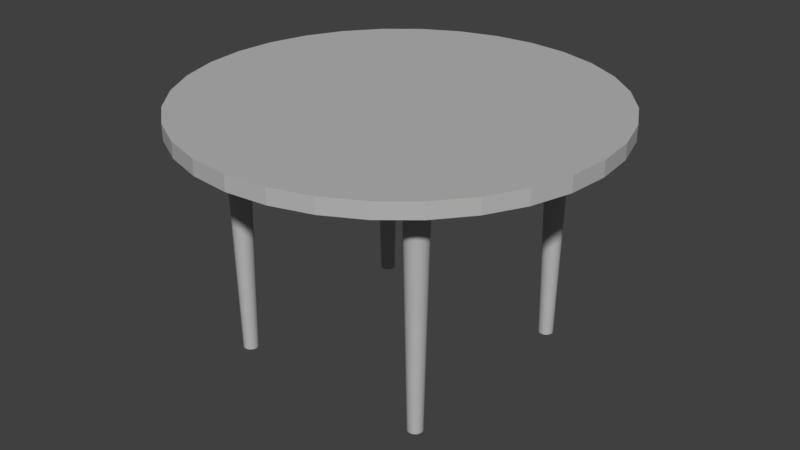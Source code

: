 # Source: KleinerTisch.blend  (saved by Blender 2.78.0; exported with 4.5.12 LTS)
import bpy
from mathutils import Matrix  # noqa: F401  (used for matrix-valued properties, if any)

bpy.ops.wm.read_factory_settings(use_empty=True)
scene = bpy.context.scene
scene.name = 'Scene'

# ---- collections
col_collection_1 = bpy.data.collections.new('Collection 1'); scene.collection.children.link(col_collection_1)

# ---- materials (node trees are filled in below, after node groups)
mat_weiss = bpy.data.materials.new('Weiss')
mat_weiss.alpha_threshold = 0.0
mat_weiss.use_transparent_shadow = False
mat_weiss.diffuse_color = (0.477, 0.477, 0.477, 1.0)
mat_weiss.roughness = 0.5

# ---- material node trees

# ---- world
world_world = bpy.data.worlds.new('World'); scene.world = world_world
world_world.color = (0.05088, 0.05088, 0.05088)
world_world.use_sun_shadow = False
world_world.sun_shadow_jitter_overblur = 0.0
world_world.cycles.sampling_method = 'MANUAL'

# ---- meshes
me_cylinder_001 = bpy.data.meshes.new('Cylinder.001')
me_cylinder_001.from_pydata([(4.539e-08, 0.6177, -1.0), (0.0, 1.0, 1.0), (0.1205, 0.6059, -1.0), (0.1951, 0.9808, 1.0), (0.2364, 0.5707, -1.0), (0.3827, 0.9239, 1.0), (0.3432, 0.5136, -1.0), (0.5556, 0.8315, 1.0), (0.4368, 0.4368, -1.0), (0.7071, 0.7071, 1.0), (0.5136, 0.3432, -1.0), (0.8315, 0.5556, 1.0), (0.5707, 0.2364, -1.0), (0.9239, 0.3827, 1.0), (0.6059, 0.1205, -1.0), (0.9808, 0.1951, 1.0), (0.6177, 1.556e-07, -1.0), (1.0, 7.55e-08, 1.0), (0.6059, -0.1205, -1.0), (0.9808, -0.1951, 1.0), (0.5707, -0.2364, -1.0), (0.9239, -0.3827, 1.0), (0.5136, -0.3432, -1.0), (0.8315, -0.5556, 1.0), (0.4368, -0.4368, -1.0), (0.7071, -0.7071, 1.0), (0.3432, -0.5136, -1.0), (0.5556, -0.8315, 1.0), (0.2364, -0.5707, -1.0), (0.3827, -0.9239, 1.0), (0.1205, -0.6059, -1.0), (0.1951, -0.9808, 1.0), (-1.559e-07, -0.6177, -1.0), (-3.258e-07, -1.0, 1.0), (-0.1205, -0.6059, -1.0), (-0.1951, -0.9808, 1.0), (-0.2364, -0.5707, -1.0), (-0.3827, -0.9239, 1.0), (-0.3432, -0.5136, -1.0), (-0.5556, -0.8315, 1.0), (-0.4368, -0.4368, -1.0), (-0.7071, -0.7071, 1.0), (-0.5136, -0.3432, -1.0), (-0.8315, -0.5556, 1.0), (-0.5707, -0.2364, -1.0), (-0.9239, -0.3827, 1.0), (-0.6059, -0.1205, -1.0), (-0.9808, -0.1951, 1.0), (-0.6177, 7.054e-07, -1.0), (-1.0, 9.656e-07, 1.0), (-0.6059, 0.1205, -1.0), (-0.9808, 0.1951, 1.0), (-0.5707, 0.2364, -1.0), (-0.9239, 0.3827, 1.0), (-0.5136, 0.3432, -1.0), (-0.8315, 0.5556, 1.0), (-0.4368, 0.4368, -1.0), (-0.7071, 0.7071, 1.0), (-0.3432, 0.5136, -1.0), (-0.5556, 0.8315, 1.0), (-0.2364, 0.5707, -1.0), (-0.3827, 0.9239, 1.0), (-0.1205, 0.6059, -1.0), (-0.1951, 0.9808, 1.0)], [], [(0, 1, 3, 2), (2, 3, 5, 4), (4, 5, 7, 6), (6, 7, 9, 8), (8, 9, 11, 10), (10, 11, 13, 12), (12, 13, 15, 14), (14, 15, 17, 16), (16, 17, 19, 18), (18, 19, 21, 20), (20, 21, 23, 22), (22, 23, 25, 24), (24, 25, 27, 26), (26, 27, 29, 28), (28, 29, 31, 30), (30, 31, 33, 32), (32, 33, 35, 34), (34, 35, 37, 36), (36, 37, 39, 38), (38, 39, 41, 40), (40, 41, 43, 42), (42, 43, 45, 44), (44, 45, 47, 46), (46, 47, 49, 48), (48, 49, 51, 50), (50, 51, 53, 52), (52, 53, 55, 54), (54, 55, 57, 56), (56, 57, 59, 58), (58, 59, 61, 60), (3, 1, 63, 61, 59, 57, 55, 53, 51, 49, 47, 45, 43, 41, 39, 37, 35, 33, 31, 29, 27, 25, 23, 21, 19, 17, 15, 13, 11, 9, 7, 5), (60, 61, 63, 62), (62, 63, 1, 0), (0, 2, 4, 6, 8, 10, 12, 14, 16, 18, 20, 22, 24, 26, 28, 30, 32, 34, 36, 38, 40, 42, 44, 46, 48, 50, 52, 54, 56, 58, 60, 62)])
me_cylinder_001.materials.append(mat_weiss)
me_cylinder_001.use_remesh_preserve_volume = False
me_cylinder_001.use_remesh_preserve_attributes = False
me_cylinder_001.use_mirror_vertex_groups = False
me_cylinder_001.update()
me_cylinder = bpy.data.meshes.new('Cylinder')
me_cylinder.from_pydata([(0.0, 1.0, -1.0), (0.0, 1.0, 1.0), (0.1951, 0.9808, -1.0), (0.1951, 0.9808, 1.0), (0.3827, 0.9239, -1.0), (0.3827, 0.9239, 1.0), (0.5556, 0.8315, -1.0), (0.5556, 0.8315, 1.0), (0.7071, 0.7071, -1.0), (0.7071, 0.7071, 1.0), (0.8315, 0.5556, -1.0), (0.8315, 0.5556, 1.0), (0.9239, 0.3827, -1.0), (0.9239, 0.3827, 1.0), (0.9808, 0.1951, -1.0), (0.9808, 0.1951, 1.0), (1.0, 7.55e-08, -1.0), (1.0, 7.55e-08, 1.0), (0.9808, -0.1951, -1.0), (0.9808, -0.1951, 1.0), (0.9239, -0.3827, -1.0), (0.9239, -0.3827, 1.0), (0.8315, -0.5556, -1.0), (0.8315, -0.5556, 1.0), (0.7071, -0.7071, -1.0), (0.7071, -0.7071, 1.0), (0.5556, -0.8315, -1.0), (0.5556, -0.8315, 1.0), (0.3827, -0.9239, -1.0), (0.3827, -0.9239, 1.0), (0.1951, -0.9808, -1.0), (0.1951, -0.9808, 1.0), (-3.258e-07, -1.0, -1.0), (-3.258e-07, -1.0, 1.0), (-0.1951, -0.9808, -1.0), (-0.1951, -0.9808, 1.0), (-0.3827, -0.9239, -1.0), (-0.3827, -0.9239, 1.0), (-0.5556, -0.8315, -1.0), (-0.5556, -0.8315, 1.0), (-0.7071, -0.7071, -1.0), (-0.7071, -0.7071, 1.0), (-0.8315, -0.5556, -1.0), (-0.8315, -0.5556, 1.0), (-0.9239, -0.3827, -1.0), (-0.9239, -0.3827, 1.0), (-0.9808, -0.1951, -1.0), (-0.9808, -0.1951, 1.0), (-1.0, 9.656e-07, -1.0), (-1.0, 9.656e-07, 1.0), (-0.9808, 0.1951, -1.0), (-0.9808, 0.1951, 1.0), (-0.9239, 0.3827, -1.0), (-0.9239, 0.3827, 1.0), (-0.8315, 0.5556, -1.0), (-0.8315, 0.5556, 1.0), (-0.7071, 0.7071, -1.0), (-0.7071, 0.7071, 1.0), (-0.5556, 0.8315, -1.0), (-0.5556, 0.8315, 1.0), (-0.3827, 0.9239, -1.0), (-0.3827, 0.9239, 1.0), (-0.1951, 0.9808, -1.0), (-0.1951, 0.9808, 1.0)], [], [(0, 1, 3, 2), (2, 3, 5, 4), (4, 5, 7, 6), (6, 7, 9, 8), (8, 9, 11, 10), (10, 11, 13, 12), (12, 13, 15, 14), (14, 15, 17, 16), (16, 17, 19, 18), (18, 19, 21, 20), (20, 21, 23, 22), (22, 23, 25, 24), (24, 25, 27, 26), (26, 27, 29, 28), (28, 29, 31, 30), (30, 31, 33, 32), (32, 33, 35, 34), (34, 35, 37, 36), (36, 37, 39, 38), (38, 39, 41, 40), (40, 41, 43, 42), (42, 43, 45, 44), (44, 45, 47, 46), (46, 47, 49, 48), (48, 49, 51, 50), (50, 51, 53, 52), (52, 53, 55, 54), (54, 55, 57, 56), (56, 57, 59, 58), (58, 59, 61, 60), (3, 1, 63, 61, 59, 57, 55, 53, 51, 49, 47, 45, 43, 41, 39, 37, 35, 33, 31, 29, 27, 25, 23, 21, 19, 17, 15, 13, 11, 9, 7, 5), (60, 61, 63, 62), (62, 63, 1, 0), (0, 2, 4, 6, 8, 10, 12, 14, 16, 18, 20, 22, 24, 26, 28, 30, 32, 34, 36, 38, 40, 42, 44, 46, 48, 50, 52, 54, 56, 58, 60, 62)])
me_cylinder.materials.append(mat_weiss)
me_cylinder.use_remesh_preserve_volume = False
me_cylinder.use_remesh_preserve_attributes = False
me_cylinder.use_mirror_vertex_groups = False
me_cylinder.update()
me_cylinder_005 = bpy.data.meshes.new('Cylinder.005')
me_cylinder_005.from_pydata([(4.539e-08, 0.6177, -1.0), (0.0, 1.0, 1.0), (0.1205, 0.6059, -1.0), (0.1951, 0.9808, 1.0), (0.2364, 0.5707, -1.0), (0.3827, 0.9239, 1.0), (0.3432, 0.5136, -1.0), (0.5556, 0.8315, 1.0), (0.4368, 0.4368, -1.0), (0.7071, 0.7071, 1.0), (0.5136, 0.3432, -1.0), (0.8315, 0.5556, 1.0), (0.5707, 0.2364, -1.0), (0.9239, 0.3827, 1.0), (0.6059, 0.1205, -1.0), (0.9808, 0.1951, 1.0), (0.6177, 1.556e-07, -1.0), (1.0, 7.55e-08, 1.0), (0.6059, -0.1205, -1.0), (0.9808, -0.1951, 1.0), (0.5707, -0.2364, -1.0), (0.9239, -0.3827, 1.0), (0.5136, -0.3432, -1.0), (0.8315, -0.5556, 1.0), (0.4368, -0.4368, -1.0), (0.7071, -0.7071, 1.0), (0.3432, -0.5136, -1.0), (0.5556, -0.8315, 1.0), (0.2364, -0.5707, -1.0), (0.3827, -0.9239, 1.0), (0.1205, -0.6059, -1.0), (0.1951, -0.9808, 1.0), (-1.559e-07, -0.6177, -1.0), (-3.258e-07, -1.0, 1.0), (-0.1205, -0.6059, -1.0), (-0.1951, -0.9808, 1.0), (-0.2364, -0.5707, -1.0), (-0.3827, -0.9239, 1.0), (-0.3432, -0.5136, -1.0), (-0.5556, -0.8315, 1.0), (-0.4368, -0.4368, -1.0), (-0.7071, -0.7071, 1.0), (-0.5136, -0.3432, -1.0), (-0.8315, -0.5556, 1.0), (-0.5707, -0.2364, -1.0), (-0.9239, -0.3827, 1.0), (-0.6059, -0.1205, -1.0), (-0.9808, -0.1951, 1.0), (-0.6177, 7.054e-07, -1.0), (-1.0, 9.656e-07, 1.0), (-0.6059, 0.1205, -1.0), (-0.9808, 0.1951, 1.0), (-0.5707, 0.2364, -1.0), (-0.9239, 0.3827, 1.0), (-0.5136, 0.3432, -1.0), (-0.8315, 0.5556, 1.0), (-0.4368, 0.4368, -1.0), (-0.7071, 0.7071, 1.0), (-0.3432, 0.5136, -1.0), (-0.5556, 0.8315, 1.0), (-0.2364, 0.5707, -1.0), (-0.3827, 0.9239, 1.0), (-0.1205, 0.6059, -1.0), (-0.1951, 0.9808, 1.0)], [], [(0, 1, 3, 2), (2, 3, 5, 4), (4, 5, 7, 6), (6, 7, 9, 8), (8, 9, 11, 10), (10, 11, 13, 12), (12, 13, 15, 14), (14, 15, 17, 16), (16, 17, 19, 18), (18, 19, 21, 20), (20, 21, 23, 22), (22, 23, 25, 24), (24, 25, 27, 26), (26, 27, 29, 28), (28, 29, 31, 30), (30, 31, 33, 32), (32, 33, 35, 34), (34, 35, 37, 36), (36, 37, 39, 38), (38, 39, 41, 40), (40, 41, 43, 42), (42, 43, 45, 44), (44, 45, 47, 46), (46, 47, 49, 48), (48, 49, 51, 50), (50, 51, 53, 52), (52, 53, 55, 54), (54, 55, 57, 56), (56, 57, 59, 58), (58, 59, 61, 60), (3, 1, 63, 61, 59, 57, 55, 53, 51, 49, 47, 45, 43, 41, 39, 37, 35, 33, 31, 29, 27, 25, 23, 21, 19, 17, 15, 13, 11, 9, 7, 5), (60, 61, 63, 62), (62, 63, 1, 0), (0, 2, 4, 6, 8, 10, 12, 14, 16, 18, 20, 22, 24, 26, 28, 30, 32, 34, 36, 38, 40, 42, 44, 46, 48, 50, 52, 54, 56, 58, 60, 62)])
me_cylinder_005.materials.append(mat_weiss)
me_cylinder_005.use_remesh_preserve_volume = False
me_cylinder_005.use_remesh_preserve_attributes = False
me_cylinder_005.use_mirror_vertex_groups = False
me_cylinder_005.update()
me_cylinder_006 = bpy.data.meshes.new('Cylinder.006')
me_cylinder_006.from_pydata([(4.539e-08, 0.6177, -1.0), (0.0, 1.0, 1.0), (0.1205, 0.6059, -1.0), (0.1951, 0.9808, 1.0), (0.2364, 0.5707, -1.0), (0.3827, 0.9239, 1.0), (0.3432, 0.5136, -1.0), (0.5556, 0.8315, 1.0), (0.4368, 0.4368, -1.0), (0.7071, 0.7071, 1.0), (0.5136, 0.3432, -1.0), (0.8315, 0.5556, 1.0), (0.5707, 0.2364, -1.0), (0.9239, 0.3827, 1.0), (0.6059, 0.1205, -1.0), (0.9808, 0.1951, 1.0), (0.6177, 1.556e-07, -1.0), (1.0, 7.55e-08, 1.0), (0.6059, -0.1205, -1.0), (0.9808, -0.1951, 1.0), (0.5707, -0.2364, -1.0), (0.9239, -0.3827, 1.0), (0.5136, -0.3432, -1.0), (0.8315, -0.5556, 1.0), (0.4368, -0.4368, -1.0), (0.7071, -0.7071, 1.0), (0.3432, -0.5136, -1.0), (0.5556, -0.8315, 1.0), (0.2364, -0.5707, -1.0), (0.3827, -0.9239, 1.0), (0.1205, -0.6059, -1.0), (0.1951, -0.9808, 1.0), (-1.559e-07, -0.6177, -1.0), (-3.258e-07, -1.0, 1.0), (-0.1205, -0.6059, -1.0), (-0.1951, -0.9808, 1.0), (-0.2364, -0.5707, -1.0), (-0.3827, -0.9239, 1.0), (-0.3432, -0.5136, -1.0), (-0.5556, -0.8315, 1.0), (-0.4368, -0.4368, -1.0), (-0.7071, -0.7071, 1.0), (-0.5136, -0.3432, -1.0), (-0.8315, -0.5556, 1.0), (-0.5707, -0.2364, -1.0), (-0.9239, -0.3827, 1.0), (-0.6059, -0.1205, -1.0), (-0.9808, -0.1951, 1.0), (-0.6177, 7.054e-07, -1.0), (-1.0, 9.656e-07, 1.0), (-0.6059, 0.1205, -1.0), (-0.9808, 0.1951, 1.0), (-0.5707, 0.2364, -1.0), (-0.9239, 0.3827, 1.0), (-0.5136, 0.3432, -1.0), (-0.8315, 0.5556, 1.0), (-0.4368, 0.4368, -1.0), (-0.7071, 0.7071, 1.0), (-0.3432, 0.5136, -1.0), (-0.5556, 0.8315, 1.0), (-0.2364, 0.5707, -1.0), (-0.3827, 0.9239, 1.0), (-0.1205, 0.6059, -1.0), (-0.1951, 0.9808, 1.0)], [], [(0, 1, 3, 2), (2, 3, 5, 4), (4, 5, 7, 6), (6, 7, 9, 8), (8, 9, 11, 10), (10, 11, 13, 12), (12, 13, 15, 14), (14, 15, 17, 16), (16, 17, 19, 18), (18, 19, 21, 20), (20, 21, 23, 22), (22, 23, 25, 24), (24, 25, 27, 26), (26, 27, 29, 28), (28, 29, 31, 30), (30, 31, 33, 32), (32, 33, 35, 34), (34, 35, 37, 36), (36, 37, 39, 38), (38, 39, 41, 40), (40, 41, 43, 42), (42, 43, 45, 44), (44, 45, 47, 46), (46, 47, 49, 48), (48, 49, 51, 50), (50, 51, 53, 52), (52, 53, 55, 54), (54, 55, 57, 56), (56, 57, 59, 58), (58, 59, 61, 60), (3, 1, 63, 61, 59, 57, 55, 53, 51, 49, 47, 45, 43, 41, 39, 37, 35, 33, 31, 29, 27, 25, 23, 21, 19, 17, 15, 13, 11, 9, 7, 5), (60, 61, 63, 62), (62, 63, 1, 0), (0, 2, 4, 6, 8, 10, 12, 14, 16, 18, 20, 22, 24, 26, 28, 30, 32, 34, 36, 38, 40, 42, 44, 46, 48, 50, 52, 54, 56, 58, 60, 62)])
me_cylinder_006.materials.append(mat_weiss)
me_cylinder_006.use_remesh_preserve_volume = False
me_cylinder_006.use_remesh_preserve_attributes = False
me_cylinder_006.use_mirror_vertex_groups = False
me_cylinder_006.update()
me_cylinder_007 = bpy.data.meshes.new('Cylinder.007')
me_cylinder_007.from_pydata([(4.539e-08, 0.6177, -1.0), (0.0, 1.0, 1.0), (0.1205, 0.6059, -1.0), (0.1951, 0.9808, 1.0), (0.2364, 0.5707, -1.0), (0.3827, 0.9239, 1.0), (0.3432, 0.5136, -1.0), (0.5556, 0.8315, 1.0), (0.4368, 0.4368, -1.0), (0.7071, 0.7071, 1.0), (0.5136, 0.3432, -1.0), (0.8315, 0.5556, 1.0), (0.5707, 0.2364, -1.0), (0.9239, 0.3827, 1.0), (0.6059, 0.1205, -1.0), (0.9808, 0.1951, 1.0), (0.6177, 1.556e-07, -1.0), (1.0, 7.55e-08, 1.0), (0.6059, -0.1205, -1.0), (0.9808, -0.1951, 1.0), (0.5707, -0.2364, -1.0), (0.9239, -0.3827, 1.0), (0.5136, -0.3432, -1.0), (0.8315, -0.5556, 1.0), (0.4368, -0.4368, -1.0), (0.7071, -0.7071, 1.0), (0.3432, -0.5136, -1.0), (0.5556, -0.8315, 1.0), (0.2364, -0.5707, -1.0), (0.3827, -0.9239, 1.0), (0.1205, -0.6059, -1.0), (0.1951, -0.9808, 1.0), (-1.559e-07, -0.6177, -1.0), (-3.258e-07, -1.0, 1.0), (-0.1205, -0.6059, -1.0), (-0.1951, -0.9808, 1.0), (-0.2364, -0.5707, -1.0), (-0.3827, -0.9239, 1.0), (-0.3432, -0.5136, -1.0), (-0.5556, -0.8315, 1.0), (-0.4368, -0.4368, -1.0), (-0.7071, -0.7071, 1.0), (-0.5136, -0.3432, -1.0), (-0.8315, -0.5556, 1.0), (-0.5707, -0.2364, -1.0), (-0.9239, -0.3827, 1.0), (-0.6059, -0.1205, -1.0), (-0.9808, -0.1951, 1.0), (-0.6177, 7.054e-07, -1.0), (-1.0, 9.656e-07, 1.0), (-0.6059, 0.1205, -1.0), (-0.9808, 0.1951, 1.0), (-0.5707, 0.2364, -1.0), (-0.9239, 0.3827, 1.0), (-0.5136, 0.3432, -1.0), (-0.8315, 0.5556, 1.0), (-0.4368, 0.4368, -1.0), (-0.7071, 0.7071, 1.0), (-0.3432, 0.5136, -1.0), (-0.5556, 0.8315, 1.0), (-0.2364, 0.5707, -1.0), (-0.3827, 0.9239, 1.0), (-0.1205, 0.6059, -1.0), (-0.1951, 0.9808, 1.0)], [], [(0, 1, 3, 2), (2, 3, 5, 4), (4, 5, 7, 6), (6, 7, 9, 8), (8, 9, 11, 10), (10, 11, 13, 12), (12, 13, 15, 14), (14, 15, 17, 16), (16, 17, 19, 18), (18, 19, 21, 20), (20, 21, 23, 22), (22, 23, 25, 24), (24, 25, 27, 26), (26, 27, 29, 28), (28, 29, 31, 30), (30, 31, 33, 32), (32, 33, 35, 34), (34, 35, 37, 36), (36, 37, 39, 38), (38, 39, 41, 40), (40, 41, 43, 42), (42, 43, 45, 44), (44, 45, 47, 46), (46, 47, 49, 48), (48, 49, 51, 50), (50, 51, 53, 52), (52, 53, 55, 54), (54, 55, 57, 56), (56, 57, 59, 58), (58, 59, 61, 60), (3, 1, 63, 61, 59, 57, 55, 53, 51, 49, 47, 45, 43, 41, 39, 37, 35, 33, 31, 29, 27, 25, 23, 21, 19, 17, 15, 13, 11, 9, 7, 5), (60, 61, 63, 62), (62, 63, 1, 0), (0, 2, 4, 6, 8, 10, 12, 14, 16, 18, 20, 22, 24, 26, 28, 30, 32, 34, 36, 38, 40, 42, 44, 46, 48, 50, 52, 54, 56, 58, 60, 62)])
me_cylinder_007.materials.append(mat_weiss)
me_cylinder_007.use_remesh_preserve_volume = False
me_cylinder_007.use_remesh_preserve_attributes = False
me_cylinder_007.use_mirror_vertex_groups = False
me_cylinder_007.update()

# ---- objects
ob_cylinder_001 = bpy.data.objects.new('Cylinder.001', me_cylinder_001)
ob_cylinder = bpy.data.objects.new('Cylinder', me_cylinder)
ob_cylinder_002 = bpy.data.objects.new('Cylinder.002', me_cylinder_005)
ob_cylinder_003 = bpy.data.objects.new('Cylinder.003', me_cylinder_006)
ob_cylinder_004 = bpy.data.objects.new('Cylinder.004', me_cylinder_007)

# ---- transforms, parenting, visibility, modifiers, constraints
ob_cylinder_001.location = (1.4, 1.4, 1.6)
ob_cylinder_001.scale = (0.1617, 0.1617, 1.6)
ob_cylinder_001.lineart.crease_threshold = 0.0
ob_cylinder.location = (0.0, 0.0, 3.3)
ob_cylinder.scale = (2.829, 2.829, 0.1031)
ob_cylinder.lineart.crease_threshold = 0.0
ob_cylinder_002.location = (-1.4, -1.4, 1.6)
ob_cylinder_002.scale = (0.1617, 0.1617, 1.6)
ob_cylinder_002.lineart.crease_threshold = 0.0
ob_cylinder_003.location = (1.4, -1.4, 1.6)
ob_cylinder_003.scale = (0.1617, 0.1617, 1.6)
ob_cylinder_003.lineart.crease_threshold = 0.0
ob_cylinder_004.location = (-1.4, 1.4, 1.6)
ob_cylinder_004.scale = (0.1617, 0.1617, 1.6)
ob_cylinder_004.lineart.crease_threshold = 0.0

# ---- collection membership
col_collection_1.objects.link(ob_cylinder_001)
col_collection_1.objects.link(ob_cylinder)
col_collection_1.objects.link(ob_cylinder_002)
col_collection_1.objects.link(ob_cylinder_003)
col_collection_1.objects.link(ob_cylinder_004)

# ---- scene / render settings (as saved in the file)
scene.frame_start = 1; scene.frame_end = 250; scene.frame_set(1)
scene.render.engine = 'BLENDER_EEVEE_NEXT'
scene.render.resolution_percentage = 50
scene.render.dither_intensity = 0.0
scene.cycles.use_denoising = False
scene.cycles.samples = 128
scene.cycles.sampling_pattern = 'TABULATED_SOBOL'
scene.cycles.light_sampling_threshold = 0.0
scene.cycles.use_adaptive_sampling = False
scene.cycles.use_light_tree = False
scene.cycles.blur_glossy = 0.0
scene.cycles.sample_clamp_indirect = 0.0
scene.view_settings.view_transform = 'Standard'
bpy.context.view_layer.update()

# ---- added for rendering (the .blend has no active camera and no usable light): camera, sun
cam_auto = bpy.data.cameras.new('AutoCamera')
cam_auto.lens = 50.0
cam_auto.sensor_width = 36.0
cam_auto.clip_end = 1000.0
ob_auto_camera = bpy.data.objects.new('AutoCamera', cam_auto)
scene.collection.objects.link(ob_auto_camera)
ob_auto_camera.location = (8.04517, -9.6542, 8.13768)
ob_auto_camera.rotation_euler = (1.09748, -7.21219e-08, 0.694738)
scene.camera = ob_auto_camera
light_auto_sun = bpy.data.lights.new('AutoSun', 'SUN')
light_auto_sun.energy = 3.0
light_auto_sun.angle = 0.0523599
ob_auto_sun = bpy.data.objects.new('AutoSun', light_auto_sun)
scene.collection.objects.link(ob_auto_sun)
ob_auto_sun.rotation_euler = (0.872665, 0.174533, 0.523599)
bpy.context.view_layer.update()
